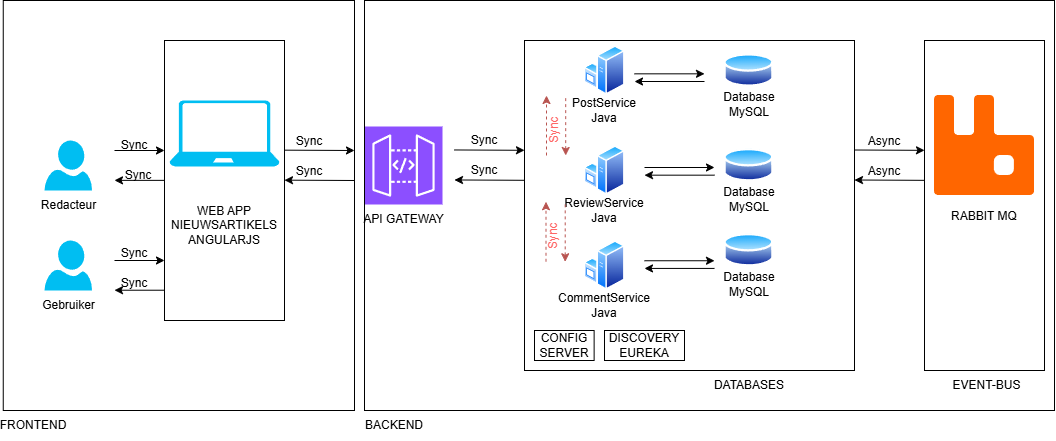

The diagram above was exported from draw.io. Its source (the exported page's mxGraphModel, read from the mxfile embedded in the PNG):
<mxGraphModel dx="2261" dy="780" grid="1" gridSize="10" guides="1" tooltips="1" connect="1" arrows="1" fold="1" page="1" pageScale="1" pageWidth="827" pageHeight="1169" math="0" shadow="0">
  <root>
    <mxCell id="0" />
    <mxCell id="1" parent="0" />
    <mxCell id="Qp-1VDYrWUXnyvV0RxBq-5" value="" style="verticalLabelPosition=bottom;html=1;verticalAlign=top;align=center;strokeColor=none;fillColor=#00BEF2;shape=mxgraph.azure.user;" parent="1" vertex="1">
      <mxGeometry x="40" y="140" width="47.5" height="50" as="geometry" />
    </mxCell>
    <mxCell id="Qp-1VDYrWUXnyvV0RxBq-6" value="Redacteur" style="text;html=1;align=center;verticalAlign=middle;resizable=0;points=[];autosize=1;strokeColor=none;fillColor=none;" parent="1" vertex="1">
      <mxGeometry x="23.75" y="190" width="80" height="30" as="geometry" />
    </mxCell>
    <mxCell id="Qp-1VDYrWUXnyvV0RxBq-7" value="" style="verticalLabelPosition=bottom;html=1;verticalAlign=top;align=center;strokeColor=none;fillColor=#00BEF2;shape=mxgraph.azure.user;" parent="1" vertex="1">
      <mxGeometry x="40" y="240" width="47.5" height="50" as="geometry" />
    </mxCell>
    <mxCell id="Qp-1VDYrWUXnyvV0RxBq-8" value="Gebruiker" style="text;html=1;align=center;verticalAlign=middle;resizable=0;points=[];autosize=1;strokeColor=none;fillColor=none;" parent="1" vertex="1">
      <mxGeometry x="23.75" y="290" width="80" height="30" as="geometry" />
    </mxCell>
    <mxCell id="Qp-1VDYrWUXnyvV0RxBq-9" value="" style="rounded=0;whiteSpace=wrap;html=1;" parent="1" vertex="1">
      <mxGeometry x="160" y="40" width="120" height="280" as="geometry" />
    </mxCell>
    <mxCell id="Qp-1VDYrWUXnyvV0RxBq-10" value="" style="verticalLabelPosition=bottom;html=1;verticalAlign=top;align=center;strokeColor=none;fillColor=#00BEF2;shape=mxgraph.azure.laptop;pointerEvents=1;" parent="1" vertex="1">
      <mxGeometry x="165" y="100" width="110" height="66" as="geometry" />
    </mxCell>
    <mxCell id="Qp-1VDYrWUXnyvV0RxBq-11" value="WEB APP&lt;br&gt;NIEUWSARTIKELS&lt;br&gt;ANGULARJS" style="text;html=1;align=center;verticalAlign=middle;whiteSpace=wrap;rounded=0;" parent="1" vertex="1">
      <mxGeometry x="190" y="210" width="60" height="30" as="geometry" />
    </mxCell>
    <mxCell id="Qp-1VDYrWUXnyvV0RxBq-13" value="" style="endArrow=classic;html=1;rounded=0;" parent="1" edge="1">
      <mxGeometry width="50" height="50" relative="1" as="geometry">
        <mxPoint x="110" y="150" as="sourcePoint" />
        <mxPoint x="160" y="150" as="targetPoint" />
      </mxGeometry>
    </mxCell>
    <mxCell id="Qp-1VDYrWUXnyvV0RxBq-14" value="" style="endArrow=classic;html=1;rounded=0;" parent="1" edge="1">
      <mxGeometry width="50" height="50" relative="1" as="geometry">
        <mxPoint x="110" y="260" as="sourcePoint" />
        <mxPoint x="160" y="260" as="targetPoint" />
      </mxGeometry>
    </mxCell>
    <mxCell id="Qp-1VDYrWUXnyvV0RxBq-16" value="" style="endArrow=classic;html=1;rounded=0;exitX=0;exitY=0.143;exitDx=0;exitDy=0;exitPerimeter=0;" parent="1" edge="1">
      <mxGeometry width="50" height="50" relative="1" as="geometry">
        <mxPoint x="160" y="179.86" as="sourcePoint" />
        <mxPoint x="110" y="179.86" as="targetPoint" />
      </mxGeometry>
    </mxCell>
    <mxCell id="Qp-1VDYrWUXnyvV0RxBq-17" value="" style="endArrow=classic;html=1;rounded=0;exitX=0;exitY=0.143;exitDx=0;exitDy=0;exitPerimeter=0;" parent="1" edge="1">
      <mxGeometry width="50" height="50" relative="1" as="geometry">
        <mxPoint x="160" y="289.72" as="sourcePoint" />
        <mxPoint x="110" y="289.72" as="targetPoint" />
      </mxGeometry>
    </mxCell>
    <mxCell id="Qp-1VDYrWUXnyvV0RxBq-18" value="" style="sketch=0;points=[[0,0,0],[0.25,0,0],[0.5,0,0],[0.75,0,0],[1,0,0],[0,1,0],[0.25,1,0],[0.5,1,0],[0.75,1,0],[1,1,0],[0,0.25,0],[0,0.5,0],[0,0.75,0],[1,0.25,0],[1,0.5,0],[1,0.75,0]];outlineConnect=0;fontColor=#232F3E;fillColor=#8C4FFF;strokeColor=#ffffff;dashed=0;verticalLabelPosition=bottom;verticalAlign=top;align=center;html=1;fontSize=12;fontStyle=0;aspect=fixed;shape=mxgraph.aws4.resourceIcon;resIcon=mxgraph.aws4.api_gateway;" parent="1" vertex="1">
      <mxGeometry x="360" y="126" width="78" height="78" as="geometry" />
    </mxCell>
    <mxCell id="Qp-1VDYrWUXnyvV0RxBq-19" value="API GATEWAY" style="text;html=1;align=center;verticalAlign=middle;whiteSpace=wrap;rounded=0;" parent="1" vertex="1">
      <mxGeometry x="348.5" y="204" width="101" height="30.5" as="geometry" />
    </mxCell>
    <mxCell id="Qp-1VDYrWUXnyvV0RxBq-20" value="" style="endArrow=classic;html=1;rounded=0;" parent="1" edge="1">
      <mxGeometry width="50" height="50" relative="1" as="geometry">
        <mxPoint x="280" y="149.66" as="sourcePoint" />
        <mxPoint x="350" y="150" as="targetPoint" />
      </mxGeometry>
    </mxCell>
    <mxCell id="Qp-1VDYrWUXnyvV0RxBq-21" value="" style="endArrow=classic;html=1;rounded=0;" parent="1" edge="1">
      <mxGeometry width="50" height="50" relative="1" as="geometry">
        <mxPoint x="350" y="180" as="sourcePoint" />
        <mxPoint x="280" y="179.66" as="targetPoint" />
      </mxGeometry>
    </mxCell>
    <mxCell id="Qp-1VDYrWUXnyvV0RxBq-34" value="" style="whiteSpace=wrap;html=1;aspect=fixed;" parent="1" vertex="1">
      <mxGeometry x="520" y="40" width="330" height="330" as="geometry" />
    </mxCell>
    <mxCell id="Qp-1VDYrWUXnyvV0RxBq-35" value="" style="image;aspect=fixed;perimeter=ellipsePerimeter;html=1;align=center;shadow=0;dashed=0;spacingTop=3;image=img/lib/active_directory/windows_server.svg;" parent="1" vertex="1">
      <mxGeometry x="579.5" y="45" width="41" height="50" as="geometry" />
    </mxCell>
    <mxCell id="Qp-1VDYrWUXnyvV0RxBq-36" value="PostService&lt;br&gt;Java" style="text;html=1;align=center;verticalAlign=middle;whiteSpace=wrap;rounded=0;" parent="1" vertex="1">
      <mxGeometry x="570" y="95" width="60" height="30" as="geometry" />
    </mxCell>
    <mxCell id="Qp-1VDYrWUXnyvV0RxBq-37" value="" style="image;aspect=fixed;perimeter=ellipsePerimeter;html=1;align=center;shadow=0;dashed=0;spacingTop=3;image=img/lib/active_directory/windows_server.svg;" parent="1" vertex="1">
      <mxGeometry x="579.5" y="145" width="41" height="50" as="geometry" />
    </mxCell>
    <mxCell id="Qp-1VDYrWUXnyvV0RxBq-38" value="ReviewService&lt;br&gt;Java" style="text;html=1;align=center;verticalAlign=middle;whiteSpace=wrap;rounded=0;" parent="1" vertex="1">
      <mxGeometry x="570" y="195" width="60" height="30" as="geometry" />
    </mxCell>
    <mxCell id="Qp-1VDYrWUXnyvV0RxBq-39" value="" style="image;aspect=fixed;perimeter=ellipsePerimeter;html=1;align=center;shadow=0;dashed=0;spacingTop=3;image=img/lib/active_directory/windows_server.svg;" parent="1" vertex="1">
      <mxGeometry x="579.5" y="240" width="41" height="50" as="geometry" />
    </mxCell>
    <mxCell id="Qp-1VDYrWUXnyvV0RxBq-40" value="CommentService&lt;br&gt;Java" style="text;html=1;align=center;verticalAlign=middle;whiteSpace=wrap;rounded=0;" parent="1" vertex="1">
      <mxGeometry x="570" y="290" width="60" height="30" as="geometry" />
    </mxCell>
    <mxCell id="Qp-1VDYrWUXnyvV0RxBq-41" value="" style="image;aspect=fixed;perimeter=ellipsePerimeter;html=1;align=center;shadow=0;dashed=0;spacingTop=3;image=img/lib/active_directory/database.svg;" parent="1" vertex="1">
      <mxGeometry x="719.5" y="51.5" width="50" height="37" as="geometry" />
    </mxCell>
    <mxCell id="Qp-1VDYrWUXnyvV0RxBq-42" value="Database&lt;br&gt;MySQL" style="text;html=1;align=center;verticalAlign=middle;whiteSpace=wrap;rounded=0;" parent="1" vertex="1">
      <mxGeometry x="714.5" y="89" width="60" height="30" as="geometry" />
    </mxCell>
    <mxCell id="Qp-1VDYrWUXnyvV0RxBq-43" value="" style="image;aspect=fixed;perimeter=ellipsePerimeter;html=1;align=center;shadow=0;dashed=0;spacingTop=3;image=img/lib/active_directory/database.svg;" parent="1" vertex="1">
      <mxGeometry x="719.5" y="146.25" width="50" height="37" as="geometry" />
    </mxCell>
    <mxCell id="Qp-1VDYrWUXnyvV0RxBq-44" value="Database&lt;br&gt;MySQL" style="text;html=1;align=center;verticalAlign=middle;whiteSpace=wrap;rounded=0;" parent="1" vertex="1">
      <mxGeometry x="714.5" y="183.75" width="60" height="30" as="geometry" />
    </mxCell>
    <mxCell id="Qp-1VDYrWUXnyvV0RxBq-45" value="" style="image;aspect=fixed;perimeter=ellipsePerimeter;html=1;align=center;shadow=0;dashed=0;spacingTop=3;image=img/lib/active_directory/database.svg;" parent="1" vertex="1">
      <mxGeometry x="719.5" y="231.25" width="50" height="37" as="geometry" />
    </mxCell>
    <mxCell id="Qp-1VDYrWUXnyvV0RxBq-46" value="Database&lt;br&gt;MySQL" style="text;html=1;align=center;verticalAlign=middle;whiteSpace=wrap;rounded=0;" parent="1" vertex="1">
      <mxGeometry x="714.5" y="268.75" width="60" height="30" as="geometry" />
    </mxCell>
    <mxCell id="Qp-1VDYrWUXnyvV0RxBq-47" value="CONFIG SERVER" style="rounded=0;whiteSpace=wrap;html=1;" parent="1" vertex="1">
      <mxGeometry x="530" y="330" width="59.63" height="30" as="geometry" />
    </mxCell>
    <mxCell id="Qp-1VDYrWUXnyvV0RxBq-48" value="DISCOVERY EUREKA" style="rounded=0;whiteSpace=wrap;html=1;" parent="1" vertex="1">
      <mxGeometry x="600" y="330" width="80" height="30" as="geometry" />
    </mxCell>
    <mxCell id="Qp-1VDYrWUXnyvV0RxBq-50" value="" style="endArrow=classic;html=1;rounded=0;" parent="1" edge="1">
      <mxGeometry width="50" height="50" relative="1" as="geometry">
        <mxPoint x="450" y="149.46" as="sourcePoint" />
        <mxPoint x="520" y="149.8" as="targetPoint" />
      </mxGeometry>
    </mxCell>
    <mxCell id="Qp-1VDYrWUXnyvV0RxBq-51" value="" style="endArrow=classic;html=1;rounded=0;" parent="1" edge="1">
      <mxGeometry width="50" height="50" relative="1" as="geometry">
        <mxPoint x="520" y="179.8" as="sourcePoint" />
        <mxPoint x="450" y="179.46" as="targetPoint" />
      </mxGeometry>
    </mxCell>
    <mxCell id="Qp-1VDYrWUXnyvV0RxBq-53" value="" style="rounded=0;whiteSpace=wrap;html=1;" parent="1" vertex="1">
      <mxGeometry x="920" y="40" width="120" height="330" as="geometry" />
    </mxCell>
    <mxCell id="Qp-1VDYrWUXnyvV0RxBq-56" value="" style="endArrow=classic;html=1;rounded=0;" parent="1" edge="1">
      <mxGeometry width="50" height="50" relative="1" as="geometry">
        <mxPoint x="850" y="149.5" as="sourcePoint" />
        <mxPoint x="920" y="149.84" as="targetPoint" />
      </mxGeometry>
    </mxCell>
    <mxCell id="Qp-1VDYrWUXnyvV0RxBq-57" value="" style="endArrow=classic;html=1;rounded=0;" parent="1" edge="1">
      <mxGeometry width="50" height="50" relative="1" as="geometry">
        <mxPoint x="920" y="179.84" as="sourcePoint" />
        <mxPoint x="850" y="179.5" as="targetPoint" />
      </mxGeometry>
    </mxCell>
    <mxCell id="Qp-1VDYrWUXnyvV0RxBq-58" value="" style="shape=image;verticalLabelPosition=bottom;labelBackgroundColor=default;verticalAlign=top;aspect=fixed;imageAspect=0;image=https://www.rabbitmq.com/assets/files/rabbitmq-logo-e91cacd38fcef5219149bc5cfa10b384.svg;" parent="1" vertex="1">
      <mxGeometry x="930" y="95" width="100" height="100" as="geometry" />
    </mxCell>
    <mxCell id="Qp-1VDYrWUXnyvV0RxBq-59" value="RABBIT MQ" style="text;html=1;align=center;verticalAlign=middle;whiteSpace=wrap;rounded=0;" parent="1" vertex="1">
      <mxGeometry x="945" y="201.25" width="70" height="30" as="geometry" />
    </mxCell>
    <mxCell id="oeyMfXlzgfa8ybVQioVd-3" value="Sync" style="text;html=1;align=center;verticalAlign=middle;whiteSpace=wrap;rounded=0;" parent="1" vertex="1">
      <mxGeometry x="100" y="130" width="60" height="30" as="geometry" />
    </mxCell>
    <mxCell id="oeyMfXlzgfa8ybVQioVd-4" value="Sync" style="text;html=1;align=center;verticalAlign=middle;whiteSpace=wrap;rounded=0;" parent="1" vertex="1">
      <mxGeometry x="103.75" y="160" width="60" height="30" as="geometry" />
    </mxCell>
    <mxCell id="oeyMfXlzgfa8ybVQioVd-5" value="Sync" style="text;html=1;align=center;verticalAlign=middle;whiteSpace=wrap;rounded=0;" parent="1" vertex="1">
      <mxGeometry x="100" y="238.25" width="60" height="30" as="geometry" />
    </mxCell>
    <mxCell id="oeyMfXlzgfa8ybVQioVd-6" value="Sync" style="text;html=1;align=center;verticalAlign=middle;whiteSpace=wrap;rounded=0;" parent="1" vertex="1">
      <mxGeometry x="100" y="268.25" width="60" height="30" as="geometry" />
    </mxCell>
    <mxCell id="oeyMfXlzgfa8ybVQioVd-7" value="Sync" style="text;html=1;align=center;verticalAlign=middle;whiteSpace=wrap;rounded=0;" parent="1" vertex="1">
      <mxGeometry x="275" y="126" width="60" height="30" as="geometry" />
    </mxCell>
    <mxCell id="oeyMfXlzgfa8ybVQioVd-8" value="Sync" style="text;html=1;align=center;verticalAlign=middle;whiteSpace=wrap;rounded=0;" parent="1" vertex="1">
      <mxGeometry x="275" y="156" width="60" height="30" as="geometry" />
    </mxCell>
    <mxCell id="oeyMfXlzgfa8ybVQioVd-9" value="Sync" style="text;html=1;align=center;verticalAlign=middle;whiteSpace=wrap;rounded=0;" parent="1" vertex="1">
      <mxGeometry x="449.5" y="125" width="60" height="30" as="geometry" />
    </mxCell>
    <mxCell id="oeyMfXlzgfa8ybVQioVd-10" value="Sync" style="text;html=1;align=center;verticalAlign=middle;whiteSpace=wrap;rounded=0;" parent="1" vertex="1">
      <mxGeometry x="449.5" y="155" width="60" height="30" as="geometry" />
    </mxCell>
    <mxCell id="oeyMfXlzgfa8ybVQioVd-12" value="" style="endArrow=classic;html=1;rounded=0;" parent="1" edge="1">
      <mxGeometry width="50" height="50" relative="1" as="geometry">
        <mxPoint x="700" y="81" as="sourcePoint" />
        <mxPoint x="630" y="81" as="targetPoint" />
      </mxGeometry>
    </mxCell>
    <mxCell id="oeyMfXlzgfa8ybVQioVd-13" value="" style="endArrow=none;html=1;rounded=0;startArrow=classic;startFill=1;endFill=0;" parent="1" edge="1">
      <mxGeometry width="50" height="50" relative="1" as="geometry">
        <mxPoint x="700" y="73.33" as="sourcePoint" />
        <mxPoint x="630" y="73.33" as="targetPoint" />
      </mxGeometry>
    </mxCell>
    <mxCell id="oeyMfXlzgfa8ybVQioVd-14" value="" style="endArrow=classic;html=1;rounded=0;" parent="1" edge="1">
      <mxGeometry width="50" height="50" relative="1" as="geometry">
        <mxPoint x="710" y="174.67000000000002" as="sourcePoint" />
        <mxPoint x="640" y="174.67000000000002" as="targetPoint" />
      </mxGeometry>
    </mxCell>
    <mxCell id="oeyMfXlzgfa8ybVQioVd-15" value="" style="endArrow=none;html=1;rounded=0;startArrow=classic;startFill=1;endFill=0;" parent="1" edge="1">
      <mxGeometry width="50" height="50" relative="1" as="geometry">
        <mxPoint x="710" y="167" as="sourcePoint" />
        <mxPoint x="640" y="167" as="targetPoint" />
      </mxGeometry>
    </mxCell>
    <mxCell id="oeyMfXlzgfa8ybVQioVd-16" value="" style="endArrow=classic;html=1;rounded=0;" parent="1" edge="1">
      <mxGeometry width="50" height="50" relative="1" as="geometry">
        <mxPoint x="710" y="267.91999999999996" as="sourcePoint" />
        <mxPoint x="640" y="267.91999999999996" as="targetPoint" />
      </mxGeometry>
    </mxCell>
    <mxCell id="oeyMfXlzgfa8ybVQioVd-17" value="" style="endArrow=none;html=1;rounded=0;startArrow=classic;startFill=1;endFill=0;" parent="1" edge="1">
      <mxGeometry width="50" height="50" relative="1" as="geometry">
        <mxPoint x="710" y="260.25" as="sourcePoint" />
        <mxPoint x="640" y="260.25" as="targetPoint" />
      </mxGeometry>
    </mxCell>
    <mxCell id="oeyMfXlzgfa8ybVQioVd-18" value="Async" style="text;html=1;align=center;verticalAlign=middle;whiteSpace=wrap;rounded=0;" parent="1" vertex="1">
      <mxGeometry x="850" y="126" width="60" height="30" as="geometry" />
    </mxCell>
    <mxCell id="oeyMfXlzgfa8ybVQioVd-21" value="Async" style="text;html=1;align=center;verticalAlign=middle;whiteSpace=wrap;rounded=0;" parent="1" vertex="1">
      <mxGeometry x="850" y="156" width="60" height="30" as="geometry" />
    </mxCell>
    <mxCell id="oeyMfXlzgfa8ybVQioVd-22" value="" style="rounded=0;whiteSpace=wrap;html=1;fillColor=none;" parent="1" vertex="1">
      <mxGeometry x="-1.25" width="351.25" height="410" as="geometry" />
    </mxCell>
    <mxCell id="oeyMfXlzgfa8ybVQioVd-23" value="FRONTEND" style="text;html=1;align=center;verticalAlign=middle;whiteSpace=wrap;rounded=0;" parent="1" vertex="1">
      <mxGeometry x="-1.25" y="410" width="60" height="30" as="geometry" />
    </mxCell>
    <mxCell id="oeyMfXlzgfa8ybVQioVd-24" value="" style="rounded=0;whiteSpace=wrap;html=1;fillColor=none;" parent="1" vertex="1">
      <mxGeometry x="360" width="690" height="410" as="geometry" />
    </mxCell>
    <mxCell id="oeyMfXlzgfa8ybVQioVd-25" value="BACKEND" style="text;html=1;align=center;verticalAlign=middle;whiteSpace=wrap;rounded=0;" parent="1" vertex="1">
      <mxGeometry x="360" y="410" width="60" height="30" as="geometry" />
    </mxCell>
    <mxCell id="oeyMfXlzgfa8ybVQioVd-26" value="EVENT-BUS" style="text;html=1;align=center;verticalAlign=middle;whiteSpace=wrap;rounded=0;" parent="1" vertex="1">
      <mxGeometry x="945" y="370" width="75" height="30" as="geometry" />
    </mxCell>
    <mxCell id="oeyMfXlzgfa8ybVQioVd-27" value="DATABASES" style="text;html=1;align=center;verticalAlign=middle;whiteSpace=wrap;rounded=0;" parent="1" vertex="1">
      <mxGeometry x="714.5" y="370" width="60" height="30" as="geometry" />
    </mxCell>
    <mxCell id="oeyMfXlzgfa8ybVQioVd-32" value="" style="endArrow=classic;html=1;rounded=0;dashed=1;fillColor=#f8cecc;strokeColor=#b85450;" parent="1" edge="1">
      <mxGeometry width="50" height="50" relative="1" as="geometry">
        <mxPoint x="542" y="155" as="sourcePoint" />
        <mxPoint x="542" y="95" as="targetPoint" />
      </mxGeometry>
    </mxCell>
    <mxCell id="oeyMfXlzgfa8ybVQioVd-33" value="" style="endArrow=none;html=1;rounded=0;dashed=1;fillColor=#f8cecc;strokeColor=#b85450;endFill=0;startArrow=classic;startFill=1;" parent="1" edge="1">
      <mxGeometry width="50" height="50" relative="1" as="geometry">
        <mxPoint x="561.21" y="155" as="sourcePoint" />
        <mxPoint x="561.21" y="95" as="targetPoint" />
      </mxGeometry>
    </mxCell>
    <mxCell id="oeyMfXlzgfa8ybVQioVd-34" value="Sync" style="text;html=1;align=center;verticalAlign=middle;whiteSpace=wrap;rounded=0;rotation=-90;fontColor=#FF6666;" parent="1" vertex="1">
      <mxGeometry x="520" y="115" width="60" height="30" as="geometry" />
    </mxCell>
    <mxCell id="oeyMfXlzgfa8ybVQioVd-35" value="" style="endArrow=classic;html=1;rounded=0;dashed=1;fillColor=#f8cecc;strokeColor=#b85450;" parent="1" edge="1">
      <mxGeometry width="50" height="50" relative="1" as="geometry">
        <mxPoint x="541.5" y="261.25" as="sourcePoint" />
        <mxPoint x="541.5" y="201.25" as="targetPoint" />
      </mxGeometry>
    </mxCell>
    <mxCell id="oeyMfXlzgfa8ybVQioVd-36" value="" style="endArrow=none;html=1;rounded=0;dashed=1;fillColor=#f8cecc;strokeColor=#b85450;endFill=0;startArrow=classic;startFill=1;" parent="1" edge="1">
      <mxGeometry width="50" height="50" relative="1" as="geometry">
        <mxPoint x="560.71" y="261.25" as="sourcePoint" />
        <mxPoint x="560.71" y="201.25" as="targetPoint" />
      </mxGeometry>
    </mxCell>
    <mxCell id="oeyMfXlzgfa8ybVQioVd-37" value="Sync" style="text;html=1;align=center;verticalAlign=middle;whiteSpace=wrap;rounded=0;rotation=-90;fontColor=#FF6666;" parent="1" vertex="1">
      <mxGeometry x="519.5" y="221.25" width="60" height="30" as="geometry" />
    </mxCell>
  </root>
</mxGraphModel>